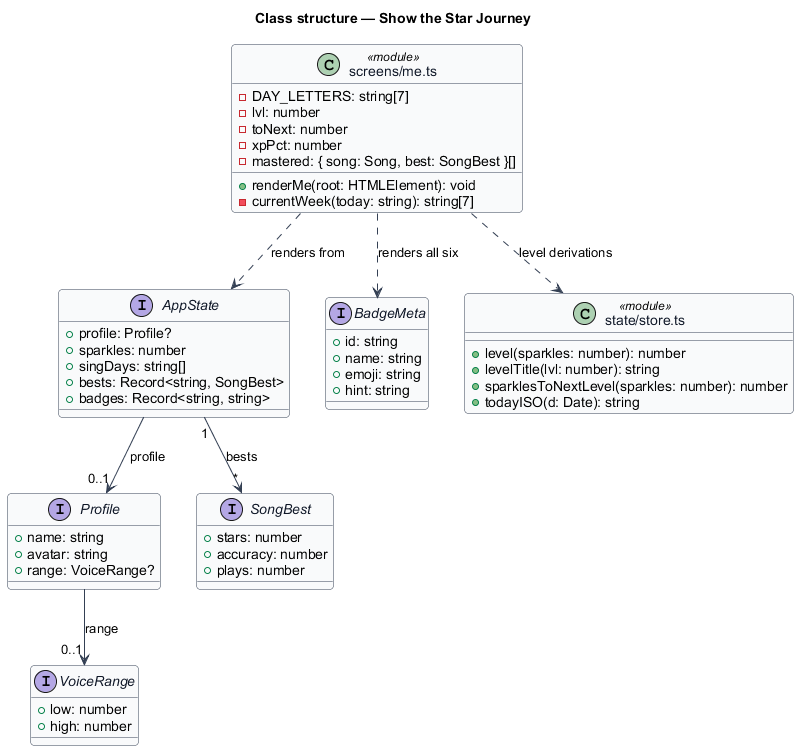

The diagram above was rendered by PlantUML. Its source (embedded in the PNG):
@startuml
' --- shared skin header ---
skinparam backgroundColor #FFFFFF
skinparam shadowing false
skinparam roundcorner 8
skinparam defaultFontName Arial
skinparam ArrowColor #344054
skinparam class {
  BorderColor #344054
  FontColor #101828
  BackgroundColor #F9FAFB
}
' --------------------------
title Class structure — Show the Star Journey

class "screens/me.ts" as MeMod <<module>> {
  +renderMe(root: HTMLElement): void
  -currentWeek(today: string): string[7]
  -DAY_LETTERS: string[7]
  -lvl: number
  -toNext: number
  -xpPct: number
  -mastered: { song: Song, best: SongBest }[]
}

interface AppState {
  +profile: Profile?
  +sparkles: number
  +singDays: string[]
  +bests: Record<string, SongBest>
  +badges: Record<string, string>
}

interface Profile {
  +name: string
  +avatar: string
  +range: VoiceRange?
}

interface VoiceRange {
  +low: number
  +high: number
}

interface SongBest {
  +stars: number
  +accuracy: number
  +plays: number
}

interface BadgeMeta {
  +id: string
  +name: string
  +emoji: string
  +hint: string
}

class "state/store.ts" as StoreMod <<module>> {
  +level(sparkles: number): number
  +levelTitle(lvl: number): string
  +sparklesToNextLevel(sparkles: number): number
  +todayISO(d: Date): string
}

MeMod ..> AppState : renders from
MeMod ..> StoreMod : level derivations
MeMod ..> BadgeMeta : renders all six
AppState --> "0..1" Profile : profile
Profile --> "0..1" VoiceRange : range
AppState "1" --> "*" SongBest : bests
@enduml